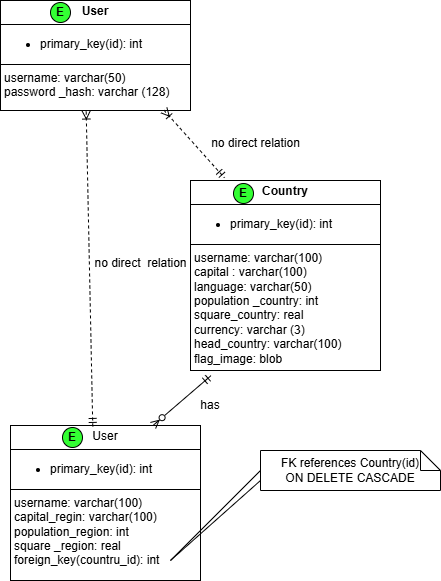

The diagram above was exported from draw.io. Its source (the exported page's mxGraphModel, read from the mxfile embedded in the PNG):
<mxGraphModel dx="1232" dy="660" grid="1" gridSize="10" guides="1" tooltips="1" connect="1" arrows="1" fold="1" page="1" pageScale="1" pageWidth="827" pageHeight="1169" math="0" shadow="0">
  <root>
    <mxCell id="0" />
    <mxCell id="1" parent="0" />
    <mxCell id="QNNd1qK2ewn4bh7becaC-211" value="&lt;p style=&quot;margin:0px;margin-top:4px;text-align:center;&quot;&gt;&lt;b&gt;User&lt;/b&gt;&lt;/p&gt;&lt;hr size=&quot;1&quot; style=&quot;border-style:solid;&quot;&gt;&lt;p style=&quot;margin:0px;margin-left:4px;&quot;&gt;&lt;/p&gt;&lt;ul&gt;&lt;li&gt;primary_key(id): int&amp;nbsp;&lt;/li&gt;&lt;/ul&gt;&lt;p&gt;&lt;/p&gt;&lt;hr size=&quot;1&quot; style=&quot;border-style:solid;&quot;&gt;&lt;p style=&quot;margin:0px;margin-left:4px;&quot;&gt;username: varchar(50)&amp;nbsp;&lt;/p&gt;&lt;p style=&quot;margin:0px;margin-left:4px;&quot;&gt;password _hash: varchar (128)&lt;/p&gt;" style="verticalAlign=top;align=left;overflow=fill;html=1;whiteSpace=wrap;" vertex="1" parent="1">
      <mxGeometry x="190" y="20" width="190" height="110" as="geometry" />
    </mxCell>
    <mxCell id="QNNd1qK2ewn4bh7becaC-212" value="&lt;p style=&quot;margin:0px;margin-top:4px;text-align:center;&quot;&gt;User&lt;/p&gt;&lt;hr size=&quot;1&quot; style=&quot;border-style:solid;&quot;&gt;&lt;p style=&quot;margin:0px;margin-left:4px;&quot;&gt;&lt;/p&gt;&lt;ul&gt;&lt;li&gt;primary_key(id): int&lt;/li&gt;&lt;/ul&gt;&lt;p&gt;&lt;/p&gt;&lt;hr size=&quot;1&quot; style=&quot;border-style:solid;&quot;&gt;&lt;p style=&quot;margin:0px;margin-left:4px;&quot;&gt;username: varchar(100)&lt;/p&gt;&lt;p style=&quot;margin:0px;margin-left:4px;&quot;&gt;capital_regin: varchar(100)&lt;/p&gt;&lt;p style=&quot;margin:0px;margin-left:4px;&quot;&gt;population_region: int&lt;/p&gt;&lt;p style=&quot;margin:0px;margin-left:4px;&quot;&gt;square _region: real&lt;/p&gt;&lt;p style=&quot;margin:0px;margin-left:4px;&quot;&gt;foreign_key(countru_id): int&lt;/p&gt;" style="verticalAlign=top;align=left;overflow=fill;html=1;whiteSpace=wrap;" vertex="1" parent="1">
      <mxGeometry x="200" y="445" width="190" height="155" as="geometry" />
    </mxCell>
    <mxCell id="QNNd1qK2ewn4bh7becaC-213" value="&lt;p style=&quot;margin:0px;margin-top:4px;text-align:center;&quot;&gt;&lt;b&gt;Country&lt;/b&gt;&lt;/p&gt;&lt;hr size=&quot;1&quot; style=&quot;border-style:solid;&quot;&gt;&lt;p style=&quot;margin:0px;margin-left:4px;&quot;&gt;&lt;/p&gt;&lt;ul&gt;&lt;li&gt;primary_key(id): int&lt;/li&gt;&lt;/ul&gt;&lt;p&gt;&lt;/p&gt;&lt;hr size=&quot;1&quot; style=&quot;border-style:solid;&quot;&gt;&lt;p style=&quot;margin:0px;margin-left:4px;&quot;&gt;username: varchar(100)&lt;/p&gt;&lt;p style=&quot;margin:0px;margin-left:4px;&quot;&gt;capital : varchar(100)&lt;/p&gt;&lt;p style=&quot;margin:0px;margin-left:4px;&quot;&gt;language: varchar(50)&lt;/p&gt;&lt;p style=&quot;margin:0px;margin-left:4px;&quot;&gt;population _country: int&lt;/p&gt;&lt;p style=&quot;margin:0px;margin-left:4px;&quot;&gt;square_country: real&lt;/p&gt;&lt;p style=&quot;margin:0px;margin-left:4px;&quot;&gt;currency: varchar (3)&lt;/p&gt;&lt;p style=&quot;margin:0px;margin-left:4px;&quot;&gt;head_country: varchar(100)&lt;/p&gt;&lt;p style=&quot;margin:0px;margin-left:4px;&quot;&gt;flag_image: blob&lt;/p&gt;" style="verticalAlign=top;align=left;overflow=fill;html=1;whiteSpace=wrap;" vertex="1" parent="1">
      <mxGeometry x="380" y="200" width="190" height="190" as="geometry" />
    </mxCell>
    <mxCell id="QNNd1qK2ewn4bh7becaC-220" value="FK references Country(id)&lt;div&gt;&lt;span style=&quot;background-color: transparent; color: light-dark(rgb(0, 0, 0), rgb(255, 255, 255));&quot;&gt;ON DELETE CASCADE&lt;/span&gt;&lt;/div&gt;" style="shape=note;size=20;whiteSpace=wrap;html=1;" vertex="1" parent="1">
      <mxGeometry x="450" y="470" width="180" height="40" as="geometry" />
    </mxCell>
    <mxCell id="QNNd1qK2ewn4bh7becaC-224" value="" style="endArrow=none;html=1;rounded=0;exitX=0.842;exitY=0.871;exitDx=0;exitDy=0;exitPerimeter=0;" edge="1" parent="1" source="QNNd1qK2ewn4bh7becaC-212">
      <mxGeometry width="50" height="50" relative="1" as="geometry">
        <mxPoint x="470" y="320" as="sourcePoint" />
        <mxPoint x="450" y="500" as="targetPoint" />
        <Array as="points" />
      </mxGeometry>
    </mxCell>
    <mxCell id="QNNd1qK2ewn4bh7becaC-225" value="" style="endArrow=none;html=1;rounded=0;exitX=0.842;exitY=0.871;exitDx=0;exitDy=0;exitPerimeter=0;entryX=0;entryY=0.5;entryDx=0;entryDy=0;entryPerimeter=0;" edge="1" parent="1" source="QNNd1qK2ewn4bh7becaC-212" target="QNNd1qK2ewn4bh7becaC-220">
      <mxGeometry width="50" height="50" relative="1" as="geometry">
        <mxPoint x="390" y="520" as="sourcePoint" />
        <mxPoint x="440" y="470" as="targetPoint" />
      </mxGeometry>
    </mxCell>
    <mxCell id="QNNd1qK2ewn4bh7becaC-226" value="&lt;b&gt;E&lt;/b&gt;" style="ellipse;whiteSpace=wrap;html=1;aspect=fixed;fillColor=#33FF33;" vertex="1" parent="1">
      <mxGeometry x="240" y="22" width="20" height="20" as="geometry" />
    </mxCell>
    <mxCell id="QNNd1qK2ewn4bh7becaC-227" value="&lt;b&gt;E&lt;/b&gt;" style="ellipse;whiteSpace=wrap;html=1;aspect=fixed;fillColor=#33FF33;" vertex="1" parent="1">
      <mxGeometry x="423" y="203" width="20" height="20" as="geometry" />
    </mxCell>
    <mxCell id="QNNd1qK2ewn4bh7becaC-228" value="&lt;b&gt;E&lt;/b&gt;" style="ellipse;whiteSpace=wrap;html=1;aspect=fixed;fillColor=#33FF33;" vertex="1" parent="1">
      <mxGeometry x="252" y="447" width="20" height="20" as="geometry" />
    </mxCell>
    <mxCell id="QNNd1qK2ewn4bh7becaC-230" value="" style="endArrow=ERoneToMany;dashed=1;html=1;rounded=0;entryX=0.451;entryY=1.005;entryDx=0;entryDy=0;entryPerimeter=0;exitX=0.433;exitY=0.006;exitDx=0;exitDy=0;exitPerimeter=0;endFill=0;strokeWidth=1;startArrow=ERmandOne;startFill=0;" edge="1" parent="1" source="QNNd1qK2ewn4bh7becaC-212" target="QNNd1qK2ewn4bh7becaC-211">
      <mxGeometry width="50" height="50" relative="1" as="geometry">
        <mxPoint x="290" y="440" as="sourcePoint" />
        <mxPoint x="680" y="270" as="targetPoint" />
        <Array as="points" />
      </mxGeometry>
    </mxCell>
    <mxCell id="QNNd1qK2ewn4bh7becaC-232" value="" style="endArrow=ERmandOne;dashed=1;html=1;rounded=0;entryX=0.179;entryY=-0.014;entryDx=0;entryDy=0;entryPerimeter=0;endFill=0;exitX=0.86;exitY=0.997;exitDx=0;exitDy=0;exitPerimeter=0;startArrow=ERoneToMany;startFill=0;" edge="1" parent="1" source="QNNd1qK2ewn4bh7becaC-211" target="QNNd1qK2ewn4bh7becaC-213">
      <mxGeometry width="50" height="50" relative="1" as="geometry">
        <mxPoint x="360" y="140" as="sourcePoint" />
        <mxPoint x="490" y="130" as="targetPoint" />
      </mxGeometry>
    </mxCell>
    <mxCell id="QNNd1qK2ewn4bh7becaC-234" value="" style="endArrow=ERmandOne;html=1;rounded=0;exitX=0.75;exitY=0;exitDx=0;exitDy=0;entryX=0.108;entryY=1.027;entryDx=0;entryDy=0;entryPerimeter=0;endFill=0;startArrow=ERzeroToMany;startFill=0;" edge="1" parent="1" source="QNNd1qK2ewn4bh7becaC-212" target="QNNd1qK2ewn4bh7becaC-213">
      <mxGeometry width="50" height="50" relative="1" as="geometry">
        <mxPoint x="490" y="370" as="sourcePoint" />
        <mxPoint x="540" y="320" as="targetPoint" />
      </mxGeometry>
    </mxCell>
    <mxCell id="QNNd1qK2ewn4bh7becaC-239" value="has" style="text;strokeColor=none;align=center;fillColor=none;html=1;verticalAlign=middle;whiteSpace=wrap;rounded=0;" vertex="1" parent="1">
      <mxGeometry x="370" y="410" width="60" height="30" as="geometry" />
    </mxCell>
    <mxCell id="QNNd1qK2ewn4bh7becaC-240" value="no direct&amp;nbsp; relation" style="text;html=1;align=center;verticalAlign=middle;resizable=0;points=[];autosize=1;strokeColor=none;fillColor=none;" vertex="1" parent="1">
      <mxGeometry x="270" y="268" width="120" height="30" as="geometry" />
    </mxCell>
    <mxCell id="QNNd1qK2ewn4bh7becaC-241" value="no direct relation" style="text;html=1;align=center;verticalAlign=middle;resizable=0;points=[];autosize=1;strokeColor=none;fillColor=none;" vertex="1" parent="1">
      <mxGeometry x="390" y="148" width="110" height="30" as="geometry" />
    </mxCell>
  </root>
</mxGraphModel>